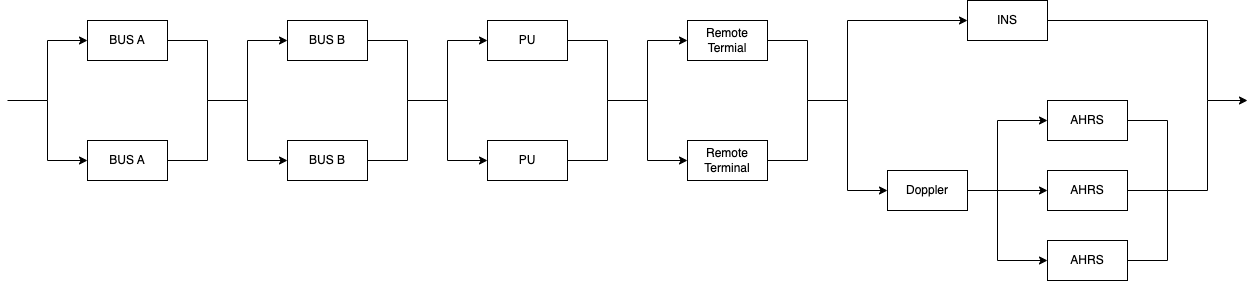

The diagram above was exported from draw.io. Its source (the exported page's mxGraphModel, read from the mxfile embedded in the PNG):
<mxGraphModel dx="2931" dy="1640" grid="1" gridSize="10" guides="1" tooltips="1" connect="1" arrows="1" fold="1" page="1" pageScale="1" pageWidth="827" pageHeight="1169" math="0" shadow="0">
  <root>
    <mxCell id="0" />
    <mxCell id="1" parent="0" />
    <mxCell id="2" value="BUS A" style="rounded=0;whiteSpace=wrap;html=1;" vertex="1" parent="1">
      <mxGeometry x="160" y="160" width="80" height="40" as="geometry" />
    </mxCell>
    <mxCell id="3" value="BUS A" style="rounded=0;whiteSpace=wrap;html=1;" vertex="1" parent="1">
      <mxGeometry x="160" y="280" width="80" height="40" as="geometry" />
    </mxCell>
    <mxCell id="4" value="" style="endArrow=classic;html=1;rounded=0;entryX=0;entryY=0.5;entryDx=0;entryDy=0;" edge="1" target="2" parent="1">
      <mxGeometry width="50" height="50" relative="1" as="geometry">
        <mxPoint x="80" y="240.00000000000023" as="sourcePoint" />
        <mxPoint x="440" y="270" as="targetPoint" />
        <Array as="points">
          <mxPoint x="120" y="240" />
          <mxPoint x="120" y="180" />
        </Array>
      </mxGeometry>
    </mxCell>
    <mxCell id="5" value="" style="endArrow=classic;html=1;rounded=0;entryX=0;entryY=0.5;entryDx=0;entryDy=0;" edge="1" target="3" parent="1">
      <mxGeometry width="50" height="50" relative="1" as="geometry">
        <mxPoint x="120" y="240.00000000000023" as="sourcePoint" />
        <mxPoint x="440" y="270" as="targetPoint" />
        <Array as="points">
          <mxPoint x="120" y="300" />
        </Array>
      </mxGeometry>
    </mxCell>
    <mxCell id="6" value="" style="endArrow=none;html=1;rounded=0;exitX=1;exitY=0.5;exitDx=0;exitDy=0;" edge="1" source="2" parent="1">
      <mxGeometry width="50" height="50" relative="1" as="geometry">
        <mxPoint x="390" y="320" as="sourcePoint" />
        <mxPoint x="320" y="240.00000000000023" as="targetPoint" />
        <Array as="points">
          <mxPoint x="280" y="180" />
          <mxPoint x="280" y="240" />
        </Array>
      </mxGeometry>
    </mxCell>
    <mxCell id="7" value="" style="endArrow=none;html=1;rounded=0;exitX=1;exitY=0.5;exitDx=0;exitDy=0;" edge="1" source="3" parent="1">
      <mxGeometry width="50" height="50" relative="1" as="geometry">
        <mxPoint x="390" y="320" as="sourcePoint" />
        <mxPoint x="280" y="240.00000000000023" as="targetPoint" />
        <Array as="points">
          <mxPoint x="280" y="300" />
        </Array>
      </mxGeometry>
    </mxCell>
    <mxCell id="8" value="BUS B" style="rounded=0;whiteSpace=wrap;html=1;" vertex="1" parent="1">
      <mxGeometry x="360" y="160" width="80" height="40" as="geometry" />
    </mxCell>
    <mxCell id="9" value="BUS B" style="rounded=0;whiteSpace=wrap;html=1;" vertex="1" parent="1">
      <mxGeometry x="360" y="280" width="80" height="40" as="geometry" />
    </mxCell>
    <mxCell id="10" value="" style="endArrow=classic;html=1;rounded=0;entryX=0;entryY=0.5;entryDx=0;entryDy=0;" edge="1" target="8" parent="1">
      <mxGeometry width="50" height="50" relative="1" as="geometry">
        <mxPoint x="280" y="240.00000000000023" as="sourcePoint" />
        <mxPoint x="640" y="270" as="targetPoint" />
        <Array as="points">
          <mxPoint x="320" y="240" />
          <mxPoint x="320" y="180" />
        </Array>
      </mxGeometry>
    </mxCell>
    <mxCell id="11" value="" style="endArrow=classic;html=1;rounded=0;entryX=0;entryY=0.5;entryDx=0;entryDy=0;" edge="1" target="9" parent="1">
      <mxGeometry width="50" height="50" relative="1" as="geometry">
        <mxPoint x="320" y="240.00000000000023" as="sourcePoint" />
        <mxPoint x="640" y="270" as="targetPoint" />
        <Array as="points">
          <mxPoint x="320" y="300" />
        </Array>
      </mxGeometry>
    </mxCell>
    <mxCell id="12" value="" style="endArrow=none;html=1;rounded=0;exitX=1;exitY=0.5;exitDx=0;exitDy=0;" edge="1" source="8" parent="1">
      <mxGeometry width="50" height="50" relative="1" as="geometry">
        <mxPoint x="590" y="320" as="sourcePoint" />
        <mxPoint x="520" y="240.00000000000023" as="targetPoint" />
        <Array as="points">
          <mxPoint x="480" y="180" />
          <mxPoint x="480" y="240" />
        </Array>
      </mxGeometry>
    </mxCell>
    <mxCell id="13" value="" style="endArrow=none;html=1;rounded=0;exitX=1;exitY=0.5;exitDx=0;exitDy=0;" edge="1" source="9" parent="1">
      <mxGeometry width="50" height="50" relative="1" as="geometry">
        <mxPoint x="590" y="320" as="sourcePoint" />
        <mxPoint x="480" y="240.00000000000023" as="targetPoint" />
        <Array as="points">
          <mxPoint x="480" y="300" />
        </Array>
      </mxGeometry>
    </mxCell>
    <mxCell id="14" value="PU" style="rounded=0;whiteSpace=wrap;html=1;" vertex="1" parent="1">
      <mxGeometry x="560" y="160" width="80" height="40" as="geometry" />
    </mxCell>
    <mxCell id="15" value="PU" style="rounded=0;whiteSpace=wrap;html=1;" vertex="1" parent="1">
      <mxGeometry x="560" y="280" width="80" height="40" as="geometry" />
    </mxCell>
    <mxCell id="16" value="" style="endArrow=classic;html=1;rounded=0;entryX=0;entryY=0.5;entryDx=0;entryDy=0;" edge="1" target="14" parent="1">
      <mxGeometry width="50" height="50" relative="1" as="geometry">
        <mxPoint x="480" y="240.00000000000023" as="sourcePoint" />
        <mxPoint x="840" y="270" as="targetPoint" />
        <Array as="points">
          <mxPoint x="520" y="240" />
          <mxPoint x="520" y="180" />
        </Array>
      </mxGeometry>
    </mxCell>
    <mxCell id="17" value="" style="endArrow=classic;html=1;rounded=0;entryX=0;entryY=0.5;entryDx=0;entryDy=0;" edge="1" target="15" parent="1">
      <mxGeometry width="50" height="50" relative="1" as="geometry">
        <mxPoint x="520" y="240.00000000000023" as="sourcePoint" />
        <mxPoint x="840" y="270" as="targetPoint" />
        <Array as="points">
          <mxPoint x="520" y="300" />
        </Array>
      </mxGeometry>
    </mxCell>
    <mxCell id="18" value="" style="endArrow=none;html=1;rounded=0;exitX=1;exitY=0.5;exitDx=0;exitDy=0;" edge="1" source="14" parent="1">
      <mxGeometry width="50" height="50" relative="1" as="geometry">
        <mxPoint x="790" y="320" as="sourcePoint" />
        <mxPoint x="720" y="240.00000000000023" as="targetPoint" />
        <Array as="points">
          <mxPoint x="680" y="180" />
          <mxPoint x="680" y="240" />
        </Array>
      </mxGeometry>
    </mxCell>
    <mxCell id="19" value="" style="endArrow=none;html=1;rounded=0;exitX=1;exitY=0.5;exitDx=0;exitDy=0;" edge="1" source="15" parent="1">
      <mxGeometry width="50" height="50" relative="1" as="geometry">
        <mxPoint x="790" y="320" as="sourcePoint" />
        <mxPoint x="680" y="240.00000000000023" as="targetPoint" />
        <Array as="points">
          <mxPoint x="680" y="300" />
        </Array>
      </mxGeometry>
    </mxCell>
    <mxCell id="20" value="Remote&lt;br&gt;Termial" style="rounded=0;whiteSpace=wrap;html=1;" vertex="1" parent="1">
      <mxGeometry x="760" y="160" width="80" height="40" as="geometry" />
    </mxCell>
    <mxCell id="21" value="Remote&lt;br&gt;Terminal" style="rounded=0;whiteSpace=wrap;html=1;" vertex="1" parent="1">
      <mxGeometry x="760" y="280" width="80" height="40" as="geometry" />
    </mxCell>
    <mxCell id="22" value="" style="endArrow=classic;html=1;rounded=0;entryX=0;entryY=0.5;entryDx=0;entryDy=0;" edge="1" target="20" parent="1">
      <mxGeometry width="50" height="50" relative="1" as="geometry">
        <mxPoint x="680" y="240.00000000000023" as="sourcePoint" />
        <mxPoint x="1040" y="270" as="targetPoint" />
        <Array as="points">
          <mxPoint x="720" y="240" />
          <mxPoint x="720" y="180" />
        </Array>
      </mxGeometry>
    </mxCell>
    <mxCell id="23" value="" style="endArrow=classic;html=1;rounded=0;entryX=0;entryY=0.5;entryDx=0;entryDy=0;" edge="1" target="21" parent="1">
      <mxGeometry width="50" height="50" relative="1" as="geometry">
        <mxPoint x="720" y="240.00000000000023" as="sourcePoint" />
        <mxPoint x="1040" y="270" as="targetPoint" />
        <Array as="points">
          <mxPoint x="720" y="300" />
        </Array>
      </mxGeometry>
    </mxCell>
    <mxCell id="24" value="" style="endArrow=none;html=1;rounded=0;exitX=1;exitY=0.5;exitDx=0;exitDy=0;" edge="1" source="20" parent="1">
      <mxGeometry width="50" height="50" relative="1" as="geometry">
        <mxPoint x="990" y="320" as="sourcePoint" />
        <mxPoint x="920" y="240.00000000000023" as="targetPoint" />
        <Array as="points">
          <mxPoint x="880" y="180" />
          <mxPoint x="880" y="240" />
        </Array>
      </mxGeometry>
    </mxCell>
    <mxCell id="25" value="" style="endArrow=none;html=1;rounded=0;exitX=1;exitY=0.5;exitDx=0;exitDy=0;" edge="1" source="21" parent="1">
      <mxGeometry width="50" height="50" relative="1" as="geometry">
        <mxPoint x="990" y="320" as="sourcePoint" />
        <mxPoint x="880" y="240.00000000000023" as="targetPoint" />
        <Array as="points">
          <mxPoint x="880" y="300" />
        </Array>
      </mxGeometry>
    </mxCell>
    <mxCell id="26" value="INS" style="rounded=0;whiteSpace=wrap;html=1;" vertex="1" parent="1">
      <mxGeometry x="1040" y="140" width="80" height="40" as="geometry" />
    </mxCell>
    <mxCell id="27" style="edgeStyle=orthogonalEdgeStyle;rounded=0;orthogonalLoop=1;jettySize=auto;html=1;entryX=0;entryY=0.5;entryDx=0;entryDy=0;" edge="1" source="28" target="30" parent="1">
      <mxGeometry relative="1" as="geometry" />
    </mxCell>
    <mxCell id="28" value="Doppler" style="rounded=0;whiteSpace=wrap;html=1;" vertex="1" parent="1">
      <mxGeometry x="960" y="310" width="80" height="40" as="geometry" />
    </mxCell>
    <mxCell id="29" value="AHRS" style="rounded=0;whiteSpace=wrap;html=1;" vertex="1" parent="1">
      <mxGeometry x="1120" y="240" width="80" height="40" as="geometry" />
    </mxCell>
    <mxCell id="30" value="AHRS" style="rounded=0;whiteSpace=wrap;html=1;" vertex="1" parent="1">
      <mxGeometry x="1120" y="310" width="80" height="40" as="geometry" />
    </mxCell>
    <mxCell id="31" value="AHRS" style="rounded=0;whiteSpace=wrap;html=1;" vertex="1" parent="1">
      <mxGeometry x="1120" y="380" width="80" height="40" as="geometry" />
    </mxCell>
    <mxCell id="32" value="" style="endArrow=classic;html=1;rounded=0;entryX=0;entryY=0.5;entryDx=0;entryDy=0;" edge="1" target="26" parent="1">
      <mxGeometry width="50" height="50" relative="1" as="geometry">
        <mxPoint x="880" y="240.00000000000023" as="sourcePoint" />
        <mxPoint x="940" y="280" as="targetPoint" />
        <Array as="points">
          <mxPoint x="920" y="240" />
          <mxPoint x="920" y="160" />
        </Array>
      </mxGeometry>
    </mxCell>
    <mxCell id="33" value="" style="endArrow=classic;html=1;rounded=0;entryX=0;entryY=0.5;entryDx=0;entryDy=0;" edge="1" target="28" parent="1">
      <mxGeometry width="50" height="50" relative="1" as="geometry">
        <mxPoint x="920" y="240.00000000000023" as="sourcePoint" />
        <mxPoint x="940" y="280" as="targetPoint" />
        <Array as="points">
          <mxPoint x="920" y="330" />
        </Array>
      </mxGeometry>
    </mxCell>
    <mxCell id="34" value="" style="endArrow=classic;html=1;rounded=0;entryX=0;entryY=0.5;entryDx=0;entryDy=0;" edge="1" target="29" parent="1">
      <mxGeometry width="50" height="50" relative="1" as="geometry">
        <mxPoint x="1070" y="330.0000000000002" as="sourcePoint" />
        <mxPoint x="940" y="280" as="targetPoint" />
        <Array as="points">
          <mxPoint x="1070" y="260" />
        </Array>
      </mxGeometry>
    </mxCell>
    <mxCell id="35" value="" style="endArrow=classic;html=1;rounded=0;entryX=0;entryY=0.5;entryDx=0;entryDy=0;" edge="1" target="31" parent="1">
      <mxGeometry width="50" height="50" relative="1" as="geometry">
        <mxPoint x="1070" y="320.0000000000002" as="sourcePoint" />
        <mxPoint x="1090" y="410" as="targetPoint" />
        <Array as="points">
          <mxPoint x="1070" y="400" />
        </Array>
      </mxGeometry>
    </mxCell>
    <mxCell id="36" value="" style="endArrow=none;html=1;rounded=0;exitX=1;exitY=0.5;exitDx=0;exitDy=0;" edge="1" source="29" parent="1">
      <mxGeometry width="50" height="50" relative="1" as="geometry">
        <mxPoint x="890" y="330" as="sourcePoint" />
        <mxPoint x="1240" y="400.0000000000002" as="targetPoint" />
        <Array as="points">
          <mxPoint x="1240" y="260" />
        </Array>
      </mxGeometry>
    </mxCell>
    <mxCell id="37" value="" style="endArrow=none;html=1;rounded=0;exitX=1;exitY=0.5;exitDx=0;exitDy=0;" edge="1" source="31" parent="1">
      <mxGeometry width="50" height="50" relative="1" as="geometry">
        <mxPoint x="890" y="330" as="sourcePoint" />
        <mxPoint x="1240" y="400.0000000000002" as="targetPoint" />
      </mxGeometry>
    </mxCell>
    <mxCell id="38" value="" style="endArrow=none;html=1;rounded=0;exitX=1;exitY=0.5;exitDx=0;exitDy=0;" edge="1" source="30" parent="1">
      <mxGeometry width="50" height="50" relative="1" as="geometry">
        <mxPoint x="1200" y="329.5" as="sourcePoint" />
        <mxPoint x="1280" y="240.00000000000023" as="targetPoint" />
        <Array as="points">
          <mxPoint x="1280" y="330" />
        </Array>
      </mxGeometry>
    </mxCell>
    <mxCell id="39" value="" style="endArrow=classic;html=1;rounded=0;exitX=1;exitY=0.5;exitDx=0;exitDy=0;" edge="1" source="26" parent="1">
      <mxGeometry width="50" height="50" relative="1" as="geometry">
        <mxPoint x="890" y="330" as="sourcePoint" />
        <mxPoint x="1320" y="240.00000000000023" as="targetPoint" />
        <Array as="points">
          <mxPoint x="1280" y="160" />
          <mxPoint x="1280" y="240" />
        </Array>
      </mxGeometry>
    </mxCell>
  </root>
</mxGraphModel>